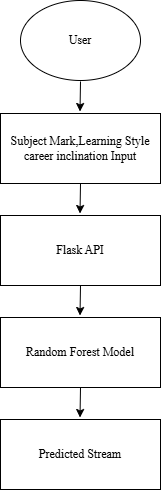

The diagram above was exported from draw.io. Its source (the exported page's mxGraphModel, read from the mxfile embedded in the PNG):
<mxGraphModel dx="1034" dy="1670" grid="1" gridSize="10" guides="1" tooltips="1" connect="1" arrows="1" fold="1" page="1" pageScale="1" pageWidth="850" pageHeight="1100" math="0" shadow="0">
  <root>
    <mxCell id="0" />
    <mxCell id="1" parent="0" />
    <mxCell id="KWt_6OYzOzj8FNFTFoXM-1" value="&lt;font face=&quot;Times New Roman&quot;&gt;Subject Mark,Learning Style&lt;/font&gt;&lt;div&gt;&lt;font face=&quot;Times New Roman&quot;&gt;career inclination Input&lt;/font&gt;&lt;/div&gt;" style="rounded=0;whiteSpace=wrap;html=1;" parent="1" vertex="1">
      <mxGeometry x="335" y="53" width="160" height="70" as="geometry" />
    </mxCell>
    <mxCell id="ovjFjR7ut1-2C6ckNqeF-2" value="&lt;font face=&quot;Times New Roman&quot;&gt;User&lt;/font&gt;" style="ellipse;whiteSpace=wrap;html=1;" parent="1" vertex="1">
      <mxGeometry x="355" y="-60" width="120" height="80" as="geometry" />
    </mxCell>
    <mxCell id="ovjFjR7ut1-2C6ckNqeF-3" value="" style="endArrow=classic;html=1;rounded=0;entryX=0.5;entryY=0;entryDx=0;entryDy=0;" parent="1" edge="1">
      <mxGeometry width="50" height="50" relative="1" as="geometry">
        <mxPoint x="415" y="21" as="sourcePoint" />
        <mxPoint x="414.5" y="51" as="targetPoint" />
      </mxGeometry>
    </mxCell>
    <mxCell id="ovjFjR7ut1-2C6ckNqeF-5" value="&lt;font face=&quot;Times New Roman&quot;&gt;Flask API&lt;/font&gt;" style="rounded=0;whiteSpace=wrap;html=1;" parent="1" vertex="1">
      <mxGeometry x="335" y="155" width="160" height="70" as="geometry" />
    </mxCell>
    <mxCell id="ovjFjR7ut1-2C6ckNqeF-6" value="" style="endArrow=classic;html=1;rounded=0;entryX=0.5;entryY=0;entryDx=0;entryDy=0;" parent="1" edge="1">
      <mxGeometry width="50" height="50" relative="1" as="geometry">
        <mxPoint x="415" y="123" as="sourcePoint" />
        <mxPoint x="414.5" y="153" as="targetPoint" />
      </mxGeometry>
    </mxCell>
    <mxCell id="ovjFjR7ut1-2C6ckNqeF-7" value="&lt;font face=&quot;Times New Roman&quot;&gt;Random Forest Model&lt;/font&gt;&lt;span style=&quot;color: rgba(0, 0, 0, 0); font-family: monospace; font-size: 0px; text-align: start; text-wrap-mode: nowrap;&quot;&gt;%3CmxGraphModel%3E%3Croot%3E%3CmxCell%20id%3D%220%22%2F%3E%3CmxCell%20id%3D%221%22%20parent%3D%220%22%2F%3E%3CmxCell%20id%3D%222%22%20value%3D%22%26lt%3Bfont%20face%3D%26quot%3BTimes%20New%20Roman%26quot%3B%26gt%3BSkill%20Input%20Form%26lt%3B%2Ffont%26gt%3B%22%20style%3D%22rounded%3D0%3BwhiteSpace%3Dwrap%3Bhtml%3D1%3B%22%20vertex%3D%221%22%20parent%3D%221%22%3E%3CmxGeometry%20x%3D%22335%22%20y%3D%2253%22%20width%3D%22160%22%20height%3D%2270%22%20as%3D%22geometry%22%2F%3E%3C%2FmxCell%3E%3CmxCell%20id%3D%223%22%20value%3D%22%22%20style%3D%22endArrow%3Dclassic%3Bhtml%3D1%3Brounded%3D0%3BentryX%3D0.5%3BentryY%3D0%3BentryDx%3D0%3BentryDy%3D0%3B%22%20edge%3D%221%22%20parent%3D%221%22%3E%3CmxGeometry%20width%3D%2250%22%20height%3D%2250%22%20relative%3D%221%22%20as%3D%22geometry%22%3E%3CmxPoint%20x%3D%22415%22%20y%3D%2221%22%20as%3D%22sourcePoint%22%2F%3E%3CmxPoint%20x%3D%22414.5%22%20y%3D%2251%22%20as%3D%22targetPoint%22%2F%3E%3C%2FmxGeometry%3E%3C%2FmxCell%3E%3C%2Froot%3E%3C%2FmxGraphModel%3E&lt;/span&gt;" style="rounded=0;whiteSpace=wrap;html=1;" parent="1" vertex="1">
      <mxGeometry x="335" y="257" width="160" height="70" as="geometry" />
    </mxCell>
    <mxCell id="ovjFjR7ut1-2C6ckNqeF-8" value="" style="endArrow=classic;html=1;rounded=0;entryX=0.5;entryY=0;entryDx=0;entryDy=0;" parent="1" edge="1">
      <mxGeometry width="50" height="50" relative="1" as="geometry">
        <mxPoint x="415" y="225" as="sourcePoint" />
        <mxPoint x="414.5" y="255" as="targetPoint" />
      </mxGeometry>
    </mxCell>
    <mxCell id="ovjFjR7ut1-2C6ckNqeF-9" value="&lt;font face=&quot;Times New Roman&quot;&gt;Predicted Stream&lt;/font&gt;" style="rounded=0;whiteSpace=wrap;html=1;" parent="1" vertex="1">
      <mxGeometry x="335" y="359" width="160" height="70" as="geometry" />
    </mxCell>
    <mxCell id="ovjFjR7ut1-2C6ckNqeF-10" value="" style="endArrow=classic;html=1;rounded=0;entryX=0.5;entryY=0;entryDx=0;entryDy=0;" parent="1" edge="1">
      <mxGeometry width="50" height="50" relative="1" as="geometry">
        <mxPoint x="415" y="327" as="sourcePoint" />
        <mxPoint x="414.5" y="357" as="targetPoint" />
      </mxGeometry>
    </mxCell>
  </root>
</mxGraphModel>